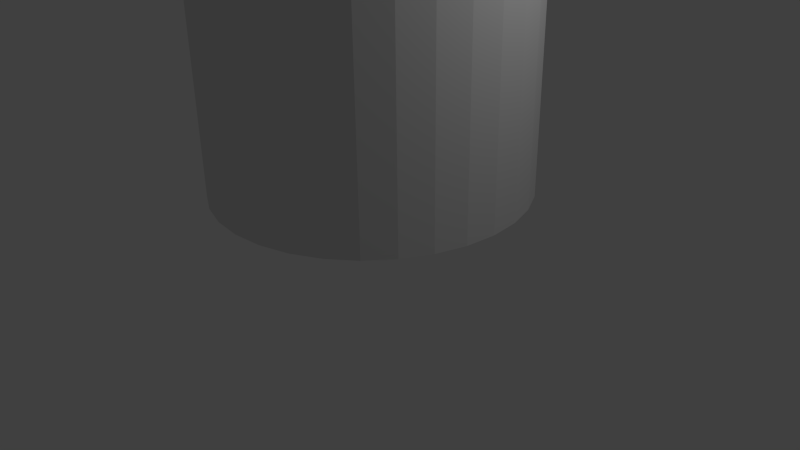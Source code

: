 # Source: cylinder.blend  (saved by Blender 2.71.0; exported with 4.5.12 LTS)
import bpy
from mathutils import Matrix  # noqa: F401  (used for matrix-valued properties, if any)

bpy.ops.wm.read_factory_settings(use_empty=True)
scene = bpy.context.scene
scene.name = 'Scene'

# ---- collections
col_collection_1 = bpy.data.collections.new('Collection 1'); scene.collection.children.link(col_collection_1)

# ---- world
world_world = bpy.data.worlds.new('World'); scene.world = world_world
world_world.color = (0.05088, 0.05088, 0.05088)
world_world.use_sun_shadow = False
world_world.sun_shadow_jitter_overblur = 0.0
world_world.cycles.sampling_method = 'MANUAL'
world_world.cycles.sample_map_resolution = 256

# ---- cameras
cam_camera = bpy.data.cameras.new('Camera')
cam_camera.clip_end = 100.0
cam_camera.lens = 35.0
cam_camera.sensor_width = 32.0
cam_camera.sensor_height = 18.0
cam_camera.ortho_scale = 7.314
cam_camera.dof.focus_distance = 0.0
cam_camera.dof.aperture_fstop = 128.0

# ---- lights
light_lamp = bpy.data.lights.new('Lamp', 'POINT')
light_lamp.transmission_factor = 0.0
light_lamp.cutoff_distance = 30.0
light_lamp.energy = 100.0
light_lamp.shadow_buffer_clip_start = 1.001
light_lamp.shadow_soft_size = 0.1
light_lamp.shadow_maximum_resolution = 0.006
light_lamp.use_absolute_resolution = True
light_lamp.cycles.use_multiple_importance_sampling = False

# ---- meshes
me_cylinder = bpy.data.meshes.new('Cylinder')
me_cylinder.from_pydata([(0.0, 1.0, -1.0), (0.0, 1.0, 1.0), (0.1951, 0.9808, -1.0), (0.1951, 0.9808, 1.0), (0.3827, 0.9239, -1.0), (0.3827, 0.9239, 1.0), (0.5556, 0.8315, -1.0), (0.5556, 0.8315, 1.0), (0.7071, 0.7071, -1.0), (0.7071, 0.7071, 1.0), (0.8315, 0.5556, -1.0), (0.8315, 0.5556, 1.0), (0.9239, 0.3827, -1.0), (0.9239, 0.3827, 1.0), (0.9808, 0.1951, -1.0), (0.9808, 0.1951, 1.0), (1.0, 7.55e-08, -1.0), (1.0, 7.55e-08, 1.0), (0.9808, -0.1951, -1.0), (0.9808, -0.1951, 1.0), (0.9239, -0.3827, -1.0), (0.9239, -0.3827, 1.0), (0.8315, -0.5556, -1.0), (0.8315, -0.5556, 1.0), (0.7071, -0.7071, -1.0), (0.7071, -0.7071, 1.0), (0.5556, -0.8315, -1.0), (0.5556, -0.8315, 1.0), (0.3827, -0.9239, -1.0), (0.3827, -0.9239, 1.0), (0.1951, -0.9808, -1.0), (0.1951, -0.9808, 1.0), (-3.258e-07, -1.0, -1.0), (-3.258e-07, -1.0, 1.0), (-0.1951, -0.9808, -1.0), (-0.1951, -0.9808, 1.0), (-0.3827, -0.9239, -1.0), (-0.3827, -0.9239, 1.0), (-0.5556, -0.8315, -1.0), (-0.5556, -0.8315, 1.0), (-0.7071, -0.7071, -1.0), (-0.7071, -0.7071, 1.0), (-0.8315, -0.5556, -1.0), (-0.8315, -0.5556, 1.0), (-0.9239, -0.3827, -1.0), (-0.9239, -0.3827, 1.0), (-0.9808, -0.1951, -1.0), (-0.9808, -0.1951, 1.0), (-1.0, 9.656e-07, -1.0), (-1.0, 9.656e-07, 1.0), (-0.9808, 0.1951, -1.0), (-0.9808, 0.1951, 1.0), (-0.9239, 0.3827, -1.0), (-0.9239, 0.3827, 1.0), (-0.8315, 0.5556, -1.0), (-0.8315, 0.5556, 1.0), (-0.7071, 0.7071, -1.0), (-0.7071, 0.7071, 1.0), (-0.5556, 0.8315, -1.0), (-0.5556, 0.8315, 1.0), (-0.3827, 0.9239, -1.0), (-0.3827, 0.9239, 1.0), (-0.1951, 0.9808, -1.0), (-0.1951, 0.9808, 1.0)], [], [(0, 1, 3, 2), (2, 3, 5, 4), (4, 5, 7, 6), (6, 7, 9, 8), (8, 9, 11, 10), (10, 11, 13, 12), (12, 13, 15, 14), (14, 15, 17, 16), (16, 17, 19, 18), (18, 19, 21, 20), (20, 21, 23, 22), (22, 23, 25, 24), (24, 25, 27, 26), (26, 27, 29, 28), (28, 29, 31, 30), (30, 31, 33, 32), (32, 33, 35, 34), (34, 35, 37, 36), (36, 37, 39, 38), (38, 39, 41, 40), (40, 41, 43, 42), (42, 43, 45, 44), (44, 45, 47, 46), (46, 47, 49, 48), (48, 49, 51, 50), (50, 51, 53, 52), (52, 53, 55, 54), (54, 55, 57, 56), (56, 57, 59, 58), (58, 59, 61, 60), (3, 1, 63, 61, 59, 57, 55, 53, 51, 49, 47, 45, 43, 41, 39, 37, 35, 33, 31, 29, 27, 25, 23, 21, 19, 17, 15, 13, 11, 9, 7, 5), (62, 63, 1, 0), (60, 61, 63, 62), (0, 2, 4, 6, 8, 10, 12, 14, 16, 18, 20, 22, 24, 26, 28, 30, 32, 34, 36, 38, 40, 42, 44, 46, 48, 50, 52, 54, 56, 58, 60, 62)])
me_cylinder.use_remesh_preserve_volume = False
me_cylinder.use_remesh_preserve_attributes = False
me_cylinder.use_mirror_vertex_groups = False
me_cylinder.update()

# ---- objects
ob_cylinder = bpy.data.objects.new('Cylinder', me_cylinder)
ob_lamp = bpy.data.objects.new('Lamp', light_lamp)
ob_camera = bpy.data.objects.new('Camera', cam_camera)

# ---- transforms, parenting, visibility, modifiers, constraints
ob_cylinder.location = (0.0, 0.0, 5.0)
ob_cylinder.scale = (2.0, 2.0, 4.0)
ob_cylinder.lineart.crease_threshold = 0.0
ob_lamp.location = (4.076, 1.005, 5.904)
ob_lamp.rotation_euler = (0.6503, 0.05522, 1.866)
ob_lamp.lock_rotations_4d = False
ob_lamp.empty_display_type = 'ARROWS'
ob_lamp.color = (0.0, 0.0, 0.0, 0.0)
ob_lamp.lineart.crease_threshold = 0.0
ob_camera.location = (7.481, -6.508, 5.344)
ob_camera.rotation_euler = (1.109, 0.01082, 0.8149)
ob_camera.lock_rotations_4d = False
ob_camera.empty_display_type = 'ARROWS'
ob_camera.color = (0.0, 0.0, 0.0, 0.0)
ob_camera.display_type = 'WIRE'
ob_camera.lineart.crease_threshold = 0.0

# ---- collection membership
col_collection_1.objects.link(ob_cylinder)
col_collection_1.objects.link(ob_lamp)
col_collection_1.objects.link(ob_camera)

# ---- scene / render settings (as saved in the file)
scene.camera = ob_camera
scene.frame_start = 1; scene.frame_end = 250; scene.frame_set(1)
scene.render.engine = 'BLENDER_EEVEE_NEXT'
scene.render.resolution_percentage = 50
scene.render.dither_intensity = 0.0
scene.cycles.use_denoising = False
scene.cycles.samples = 10
scene.cycles.sampling_pattern = 'TABULATED_SOBOL'
scene.cycles.light_sampling_threshold = 0.0
scene.cycles.use_adaptive_sampling = False
scene.cycles.use_light_tree = False
scene.cycles.blur_glossy = 0.0
scene.cycles.volume_bounces = 1
scene.cycles.pixel_filter_type = 'GAUSSIAN'
scene.cycles.sample_clamp_indirect = 0.0
scene.view_settings.view_transform = 'Standard'
bpy.context.view_layer.update()
